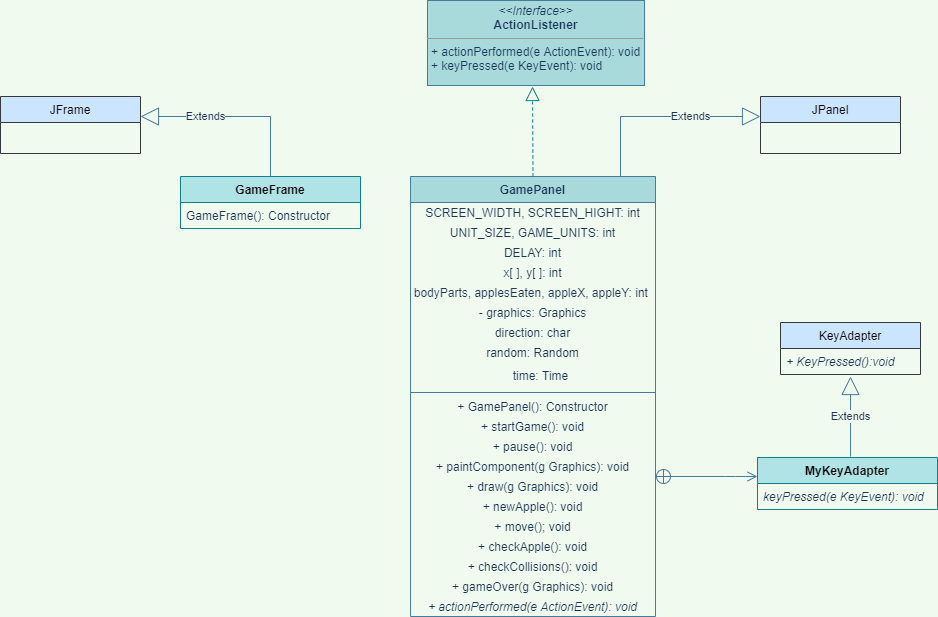

The diagram above was exported from draw.io. Its source (the exported page's mxGraphModel, read from the mxfile embedded in the PNG):
<mxGraphModel dx="722" dy="1272" grid="1" gridSize="10" guides="1" tooltips="1" connect="1" arrows="1" fold="1" page="1" pageScale="1" pageWidth="1169" pageHeight="826" background="#F1FAEE" math="0" shadow="0">
  <root>
    <mxCell id="0" />
    <mxCell id="1" parent="0" />
    <mxCell id="8pFoHrwRZ8PIKeOWQmEQ-42" value="GamePanel" style="swimlane;fontStyle=1;align=center;verticalAlign=top;childLayout=stackLayout;horizontal=1;startSize=26;horizontalStack=0;resizeParent=1;resizeParentMax=0;resizeLast=0;collapsible=1;marginBottom=0;fillColor=#A8DADC;strokeColor=#457B9D;fontColor=#1D3557;" parent="1" vertex="1">
      <mxGeometry x="430" y="-320" width="245" height="440" as="geometry" />
    </mxCell>
    <mxCell id="8pFoHrwRZ8PIKeOWQmEQ-59" value="SCREEN_WIDTH, SCREEN_HIGHT: int" style="text;html=1;strokeColor=none;fillColor=none;align=center;verticalAlign=middle;whiteSpace=wrap;rounded=0;fontColor=#1D3557;" parent="8pFoHrwRZ8PIKeOWQmEQ-42" vertex="1">
      <mxGeometry y="26" width="245" height="20" as="geometry" />
    </mxCell>
    <mxCell id="8pFoHrwRZ8PIKeOWQmEQ-60" value="UNIT_SIZE, GAME_UNITS: int" style="text;html=1;strokeColor=none;fillColor=none;align=center;verticalAlign=middle;whiteSpace=wrap;rounded=0;fontColor=#1D3557;" parent="8pFoHrwRZ8PIKeOWQmEQ-42" vertex="1">
      <mxGeometry y="46" width="245" height="20" as="geometry" />
    </mxCell>
    <mxCell id="8pFoHrwRZ8PIKeOWQmEQ-61" value="DELAY: int" style="text;html=1;strokeColor=none;fillColor=none;align=center;verticalAlign=middle;whiteSpace=wrap;rounded=0;fontColor=#1D3557;" parent="8pFoHrwRZ8PIKeOWQmEQ-42" vertex="1">
      <mxGeometry y="66" width="245" height="20" as="geometry" />
    </mxCell>
    <mxCell id="8pFoHrwRZ8PIKeOWQmEQ-62" value="x[ ], y[ ]: int" style="text;html=1;strokeColor=none;fillColor=none;align=center;verticalAlign=middle;whiteSpace=wrap;rounded=0;fontColor=#1D3557;" parent="8pFoHrwRZ8PIKeOWQmEQ-42" vertex="1">
      <mxGeometry y="86" width="245" height="20" as="geometry" />
    </mxCell>
    <mxCell id="8pFoHrwRZ8PIKeOWQmEQ-63" value="bodyParts, applesEaten, appleX, appleY: int&amp;nbsp;" style="text;html=1;strokeColor=none;fillColor=none;align=center;verticalAlign=middle;whiteSpace=wrap;rounded=0;fontColor=#1D3557;" parent="8pFoHrwRZ8PIKeOWQmEQ-42" vertex="1">
      <mxGeometry y="106" width="245" height="20" as="geometry" />
    </mxCell>
    <mxCell id="8pFoHrwRZ8PIKeOWQmEQ-101" value="- graphics: Graphics" style="text;html=1;strokeColor=none;fillColor=none;align=center;verticalAlign=middle;whiteSpace=wrap;rounded=0;fontColor=#1D3557;" parent="8pFoHrwRZ8PIKeOWQmEQ-42" vertex="1">
      <mxGeometry y="126" width="245" height="20" as="geometry" />
    </mxCell>
    <mxCell id="8pFoHrwRZ8PIKeOWQmEQ-64" value="direction: char" style="text;html=1;strokeColor=none;fillColor=none;align=center;verticalAlign=middle;whiteSpace=wrap;rounded=0;fontColor=#1D3557;" parent="8pFoHrwRZ8PIKeOWQmEQ-42" vertex="1">
      <mxGeometry y="146" width="245" height="20" as="geometry" />
    </mxCell>
    <mxCell id="8pFoHrwRZ8PIKeOWQmEQ-66" value="random: Random" style="text;html=1;strokeColor=none;fillColor=none;align=center;verticalAlign=middle;whiteSpace=wrap;rounded=0;fontColor=#1D3557;" parent="8pFoHrwRZ8PIKeOWQmEQ-42" vertex="1">
      <mxGeometry y="166" width="245" height="20" as="geometry" />
    </mxCell>
    <mxCell id="8pFoHrwRZ8PIKeOWQmEQ-43" value="                             time: Time" style="text;strokeColor=none;fillColor=none;align=left;verticalAlign=top;spacingLeft=4;spacingRight=4;overflow=hidden;rotatable=0;points=[[0,0.5],[1,0.5]];portConstraint=eastwest;fontColor=#1D3557;" parent="8pFoHrwRZ8PIKeOWQmEQ-42" vertex="1">
      <mxGeometry y="186" width="245" height="26" as="geometry" />
    </mxCell>
    <mxCell id="8pFoHrwRZ8PIKeOWQmEQ-44" value="" style="line;strokeWidth=1;fillColor=none;align=left;verticalAlign=middle;spacingTop=-1;spacingLeft=3;spacingRight=3;rotatable=0;labelPosition=right;points=[];portConstraint=eastwest;labelBackgroundColor=#F1FAEE;strokeColor=#457B9D;fontColor=#1D3557;" parent="8pFoHrwRZ8PIKeOWQmEQ-42" vertex="1">
      <mxGeometry y="212" width="245" height="8" as="geometry" />
    </mxCell>
    <mxCell id="8pFoHrwRZ8PIKeOWQmEQ-46" value="+ GamePanel(): Constructor" style="text;html=1;strokeColor=none;fillColor=none;align=center;verticalAlign=middle;whiteSpace=wrap;rounded=0;fontColor=#1D3557;" parent="8pFoHrwRZ8PIKeOWQmEQ-42" vertex="1">
      <mxGeometry y="220" width="245" height="20" as="geometry" />
    </mxCell>
    <mxCell id="8pFoHrwRZ8PIKeOWQmEQ-50" value="+ startGame(): void" style="text;html=1;strokeColor=none;fillColor=none;align=center;verticalAlign=middle;whiteSpace=wrap;rounded=0;fontColor=#1D3557;" parent="8pFoHrwRZ8PIKeOWQmEQ-42" vertex="1">
      <mxGeometry y="240" width="245" height="20" as="geometry" />
    </mxCell>
    <mxCell id="8pFoHrwRZ8PIKeOWQmEQ-47" value="+ pause(): void" style="text;html=1;strokeColor=none;fillColor=none;align=center;verticalAlign=middle;whiteSpace=wrap;rounded=0;fontColor=#1D3557;" parent="8pFoHrwRZ8PIKeOWQmEQ-42" vertex="1">
      <mxGeometry y="260" width="245" height="20" as="geometry" />
    </mxCell>
    <mxCell id="8pFoHrwRZ8PIKeOWQmEQ-48" value="+ paintComponent(g Graphics): void" style="text;html=1;strokeColor=none;fillColor=none;align=center;verticalAlign=middle;whiteSpace=wrap;rounded=0;fontColor=#1D3557;" parent="8pFoHrwRZ8PIKeOWQmEQ-42" vertex="1">
      <mxGeometry y="280" width="245" height="20" as="geometry" />
    </mxCell>
    <mxCell id="8pFoHrwRZ8PIKeOWQmEQ-49" value="+ draw(g Graphics): void" style="text;html=1;strokeColor=none;fillColor=none;align=center;verticalAlign=middle;whiteSpace=wrap;rounded=0;fontColor=#1D3557;" parent="8pFoHrwRZ8PIKeOWQmEQ-42" vertex="1">
      <mxGeometry y="300" width="245" height="20" as="geometry" />
    </mxCell>
    <mxCell id="8pFoHrwRZ8PIKeOWQmEQ-51" value="+ newApple(): void" style="text;html=1;strokeColor=none;fillColor=none;align=center;verticalAlign=middle;whiteSpace=wrap;rounded=0;fontColor=#1D3557;" parent="8pFoHrwRZ8PIKeOWQmEQ-42" vertex="1">
      <mxGeometry y="320" width="245" height="20" as="geometry" />
    </mxCell>
    <mxCell id="8pFoHrwRZ8PIKeOWQmEQ-52" value="+ move(); void" style="text;html=1;strokeColor=none;fillColor=none;align=center;verticalAlign=middle;whiteSpace=wrap;rounded=0;fontColor=#1D3557;" parent="8pFoHrwRZ8PIKeOWQmEQ-42" vertex="1">
      <mxGeometry y="340" width="245" height="20" as="geometry" />
    </mxCell>
    <mxCell id="8pFoHrwRZ8PIKeOWQmEQ-53" value="+ checkApple(): void" style="text;html=1;strokeColor=none;fillColor=none;align=center;verticalAlign=middle;whiteSpace=wrap;rounded=0;fontColor=#1D3557;" parent="8pFoHrwRZ8PIKeOWQmEQ-42" vertex="1">
      <mxGeometry y="360" width="245" height="20" as="geometry" />
    </mxCell>
    <mxCell id="8pFoHrwRZ8PIKeOWQmEQ-54" value="+ checkCollisions(): void" style="text;html=1;strokeColor=none;fillColor=none;align=center;verticalAlign=middle;whiteSpace=wrap;rounded=0;fontColor=#1D3557;" parent="8pFoHrwRZ8PIKeOWQmEQ-42" vertex="1">
      <mxGeometry y="380" width="245" height="20" as="geometry" />
    </mxCell>
    <mxCell id="8pFoHrwRZ8PIKeOWQmEQ-98" value="+ gameOver(g Graphics): void" style="text;html=1;strokeColor=none;fillColor=none;align=center;verticalAlign=middle;whiteSpace=wrap;rounded=0;fontColor=#1D3557;" parent="8pFoHrwRZ8PIKeOWQmEQ-42" vertex="1">
      <mxGeometry y="400" width="245" height="20" as="geometry" />
    </mxCell>
    <mxCell id="8pFoHrwRZ8PIKeOWQmEQ-100" value="&lt;i&gt;+&amp;nbsp;actionPerformed(e ActionEvent): void&lt;/i&gt;" style="text;html=1;strokeColor=none;fillColor=none;align=center;verticalAlign=middle;whiteSpace=wrap;rounded=0;fontColor=#1D3557;" parent="8pFoHrwRZ8PIKeOWQmEQ-42" vertex="1">
      <mxGeometry y="420" width="245" height="20" as="geometry" />
    </mxCell>
    <mxCell id="8pFoHrwRZ8PIKeOWQmEQ-68" value="" style="endArrow=block;dashed=1;endFill=0;endSize=12;html=1;exitX=0.5;exitY=0;exitDx=0;exitDy=0;labelBackgroundColor=#F1FAEE;strokeColor=#0e8088;fontColor=#1D3557;fillColor=#b0e3e6;" parent="1" source="8pFoHrwRZ8PIKeOWQmEQ-42" edge="1">
      <mxGeometry width="160" relative="1" as="geometry">
        <mxPoint x="551.9950000000001" y="-333.79999999999995" as="sourcePoint" />
        <mxPoint x="552" y="-410" as="targetPoint" />
      </mxGeometry>
    </mxCell>
    <mxCell id="8pFoHrwRZ8PIKeOWQmEQ-69" value="" style="endArrow=open;startArrow=circlePlus;endFill=0;startFill=0;endSize=8;html=1;labelBackgroundColor=#F1FAEE;strokeColor=#457B9D;fontColor=#1D3557;" parent="1" edge="1">
      <mxGeometry width="160" relative="1" as="geometry">
        <mxPoint x="675" y="-20" as="sourcePoint" />
        <mxPoint x="777" y="-20" as="targetPoint" />
        <Array as="points">
          <mxPoint x="755" y="-20" />
        </Array>
      </mxGeometry>
    </mxCell>
    <mxCell id="8pFoHrwRZ8PIKeOWQmEQ-70" value="Extends" style="endArrow=block;endSize=16;endFill=0;html=1;labelBackgroundColor=#F1FAEE;strokeColor=#457B9D;fontColor=#1D3557;" parent="1" edge="1">
      <mxGeometry width="160" relative="1" as="geometry">
        <mxPoint x="640" y="-380" as="sourcePoint" />
        <mxPoint x="780" y="-380" as="targetPoint" />
      </mxGeometry>
    </mxCell>
    <mxCell id="8pFoHrwRZ8PIKeOWQmEQ-71" value="" style="endArrow=none;html=1;labelBackgroundColor=#F1FAEE;strokeColor=#457B9D;fontColor=#1D3557;" parent="1" edge="1">
      <mxGeometry width="50" height="50" relative="1" as="geometry">
        <mxPoint x="640" y="-320" as="sourcePoint" />
        <mxPoint x="640" y="-380" as="targetPoint" />
      </mxGeometry>
    </mxCell>
    <mxCell id="8pFoHrwRZ8PIKeOWQmEQ-72" value="&lt;p style=&quot;margin: 0px ; margin-top: 4px ; text-align: center&quot;&gt;&lt;i&gt;&amp;lt;&amp;lt;Interface&amp;gt;&amp;gt;&lt;/i&gt;&lt;br&gt;&lt;b&gt;ActionListener&lt;/b&gt;&lt;/p&gt;&lt;hr size=&quot;1&quot;&gt;&lt;p style=&quot;margin: 0px ; margin-left: 4px&quot;&gt;+&amp;nbsp;actionPerformed(e ActionEvent): void&lt;br&gt;+ keyPressed(e KeyEvent): void&lt;/p&gt;&lt;p style=&quot;margin: 0px ; margin-left: 4px&quot;&gt;&lt;br&gt;&lt;/p&gt;" style="verticalAlign=top;align=left;overflow=fill;fontSize=12;fontFamily=Helvetica;html=1;strokeWidth=1;fillColor=#A8DADC;strokeColor=#457B9D;fontColor=#1D3557;" parent="1" vertex="1">
      <mxGeometry x="447" y="-496" width="217" height="85" as="geometry" />
    </mxCell>
    <mxCell id="8pFoHrwRZ8PIKeOWQmEQ-74" value="JPanel" style="swimlane;fontStyle=0;childLayout=stackLayout;horizontal=1;startSize=26;fillColor=#cce5ff;horizontalStack=0;resizeParent=1;resizeParentMax=0;resizeLast=0;collapsible=1;marginBottom=0;strokeWidth=1;strokeColor=#36393d;" parent="1" vertex="1">
      <mxGeometry x="780" y="-400" width="140" height="57" as="geometry" />
    </mxCell>
    <mxCell id="8pFoHrwRZ8PIKeOWQmEQ-78" value="GameFrame" style="swimlane;fontStyle=1;childLayout=stackLayout;horizontal=1;startSize=26;fillColor=#b0e3e6;horizontalStack=0;resizeParent=1;resizeParentMax=0;resizeLast=0;collapsible=1;marginBottom=0;strokeWidth=1;strokeColor=#0e8088;verticalAlign=top;" parent="1" vertex="1">
      <mxGeometry x="200" y="-320" width="180" height="52" as="geometry" />
    </mxCell>
    <mxCell id="8pFoHrwRZ8PIKeOWQmEQ-80" value="GameFrame(): Constructor" style="text;strokeColor=none;fillColor=none;align=left;verticalAlign=top;spacingLeft=4;spacingRight=4;overflow=hidden;rotatable=0;points=[[0,0.5],[1,0.5]];portConstraint=eastwest;fontColor=#1D3557;" parent="8pFoHrwRZ8PIKeOWQmEQ-78" vertex="1">
      <mxGeometry y="26" width="180" height="26" as="geometry" />
    </mxCell>
    <mxCell id="8pFoHrwRZ8PIKeOWQmEQ-82" value="Extends" style="endArrow=block;endSize=16;endFill=0;html=1;labelBackgroundColor=#F1FAEE;strokeColor=#457B9D;fontColor=#1D3557;" parent="1" edge="1">
      <mxGeometry width="160" relative="1" as="geometry">
        <mxPoint x="290" y="-380" as="sourcePoint" />
        <mxPoint x="160" y="-380" as="targetPoint" />
      </mxGeometry>
    </mxCell>
    <mxCell id="8pFoHrwRZ8PIKeOWQmEQ-83" value="" style="endArrow=none;html=1;exitX=0.5;exitY=0;exitDx=0;exitDy=0;labelBackgroundColor=#F1FAEE;strokeColor=#457B9D;fontColor=#1D3557;" parent="1" source="8pFoHrwRZ8PIKeOWQmEQ-78" edge="1">
      <mxGeometry width="50" height="50" relative="1" as="geometry">
        <mxPoint x="320" y="-240" as="sourcePoint" />
        <mxPoint x="290" y="-380" as="targetPoint" />
      </mxGeometry>
    </mxCell>
    <mxCell id="8pFoHrwRZ8PIKeOWQmEQ-88" value="JFrame" style="swimlane;fontStyle=0;childLayout=stackLayout;horizontal=1;startSize=26;fillColor=#cce5ff;horizontalStack=0;resizeParent=1;resizeParentMax=0;resizeLast=0;collapsible=1;marginBottom=0;strokeWidth=1;strokeColor=#36393d;" parent="1" vertex="1">
      <mxGeometry x="20" y="-400" width="140" height="57" as="geometry" />
    </mxCell>
    <mxCell id="8pFoHrwRZ8PIKeOWQmEQ-89" value="MyKeyAdapter" style="swimlane;fontStyle=1;childLayout=stackLayout;horizontal=1;startSize=26;fillColor=#b0e3e6;horizontalStack=0;resizeParent=1;resizeParentMax=0;resizeLast=0;collapsible=1;marginBottom=0;strokeWidth=1;strokeColor=#0e8088;verticalAlign=top;" parent="1" vertex="1">
      <mxGeometry x="777" y="-39" width="180" height="52" as="geometry" />
    </mxCell>
    <mxCell id="8pFoHrwRZ8PIKeOWQmEQ-90" value="keyPressed(e KeyEvent): void" style="text;strokeColor=none;fillColor=none;align=left;verticalAlign=top;spacingLeft=4;spacingRight=4;overflow=hidden;rotatable=0;points=[[0,0.5],[1,0.5]];portConstraint=eastwest;fontStyle=2;fontColor=#1D3557;" parent="8pFoHrwRZ8PIKeOWQmEQ-89" vertex="1">
      <mxGeometry y="26" width="180" height="26" as="geometry" />
    </mxCell>
    <mxCell id="8pFoHrwRZ8PIKeOWQmEQ-93" value="Extends" style="endArrow=block;endSize=16;endFill=0;html=1;labelBackgroundColor=#F1FAEE;strokeColor=#457B9D;fontColor=#1D3557;" parent="1" edge="1">
      <mxGeometry width="160" relative="1" as="geometry">
        <mxPoint x="870" y="-40" as="sourcePoint" />
        <mxPoint x="870" y="-120" as="targetPoint" />
      </mxGeometry>
    </mxCell>
    <mxCell id="8pFoHrwRZ8PIKeOWQmEQ-94" value="KeyAdapter" style="swimlane;fontStyle=0;childLayout=stackLayout;horizontal=1;startSize=26;fillColor=#cce5ff;horizontalStack=0;resizeParent=1;resizeParentMax=0;resizeLast=0;collapsible=1;marginBottom=0;strokeWidth=1;strokeColor=#36393d;" parent="1" vertex="1">
      <mxGeometry x="800" y="-174" width="140" height="52" as="geometry" />
    </mxCell>
    <mxCell id="8pFoHrwRZ8PIKeOWQmEQ-95" value="+ KeyPressed():void" style="text;strokeColor=none;fillColor=none;align=left;verticalAlign=top;spacingLeft=4;spacingRight=4;overflow=hidden;rotatable=0;points=[[0,0.5],[1,0.5]];portConstraint=eastwest;fontStyle=2;fontColor=#1D3557;" parent="8pFoHrwRZ8PIKeOWQmEQ-94" vertex="1">
      <mxGeometry y="26" width="140" height="26" as="geometry" />
    </mxCell>
  </root>
</mxGraphModel>